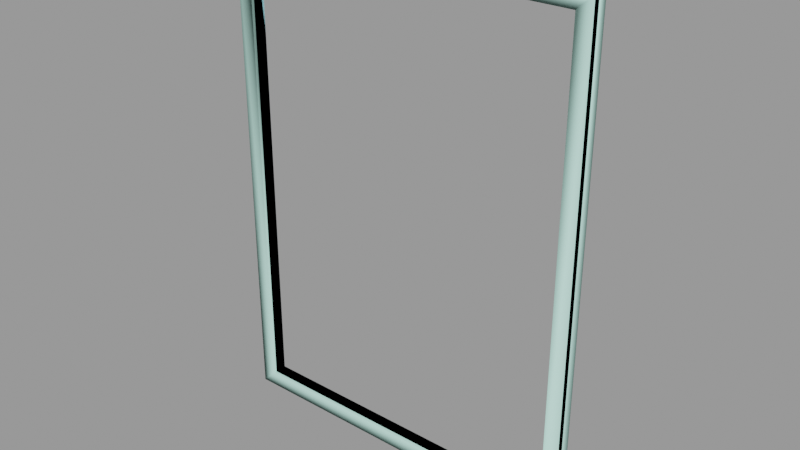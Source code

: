 # Source: window004b.blend  (saved by Blender 2.92.15; exported with 4.5.12 LTS)
import bpy
from mathutils import Matrix  # noqa: F401  (used for matrix-valued properties, if any)

bpy.ops.wm.read_factory_settings(use_empty=True)
scene = bpy.context.scene
scene.name = 'window004b.qc'

# ---- collections
col_window004b = bpy.data.collections.new('window004b'); scene.collection.children.link(col_window004b)

# ---- materials (node trees are filled in below, after node groups)
mat_window004 = bpy.data.materials.new('window004')
mat_window004.use_transparent_shadow = False
mat_window004.diffuse_color = (0.5932, 0.7122, 0.8786, 1.0)
mat_phy = bpy.data.materials.new('  phy')
mat_phy.use_transparent_shadow = False
mat_phy.diffuse_color = (0.5853, 0.9748, 0.8661, 1.0)

# ---- material node trees

# ---- meshes
me_window004b_reference = bpy.data.meshes.new('window004b_reference')
me_window004b_reference.from_pydata([(44.0, -4.5, 60.0), (0.0, -2.0, 60.0), (44.0, -2.0, 60.0), (0.0, -4.5, 60.0), (-44.0, -4.5, 60.0), (-44.0, -2.0, 60.0), (44.0, -4.5, -60.0), (44.0, -2.0, 0.0), (44.0, -2.0, -60.0), (44.0, -4.5, 0.0), (-44.0, -2.0, 0.0), (-44.0, -4.5, 0.0), (-44.0, -4.5, -60.0), (-44.0, -2.0, -60.0), (48.0, -6.0, 64.0), (44.0, -5.25, 0.0), (48.0, -6.0, 0.0), (48.0, -6.0, -64.0), (44.0, -5.25, -60.0), (0.0, -5.25, -60.0), (0.0, -6.0, -64.0), (-48.0, -6.0, -64.0), (-44.0, -5.25, -60.0), (-44.0, -5.25, 0.0), (-48.0, -6.0, 0.0), (-48.0, -6.0, 64.0), (-44.0, -5.25, 60.0), (0.0, -5.25, 60.0), (0.0, -6.0, 64.0), (44.0, -5.25, 60.0), (0.0, -4.5, -60.0), (-48.0, -4.5, -64.0), (0.0, -4.5, -64.0), (48.0, -4.5, -64.0), (0.0, -2.0, -60.0), (-48.0, -4.5, 64.0), (-48.0, -4.5, 0.0), (48.0, -4.5, 0.0), (48.0, -4.5, 64.0), (0.0, -4.5, 64.0)], [], [(0, 1, 2), (0, 3, 1), (4, 1, 3), (4, 5, 1), (6, 7, 8), (6, 9, 7), (0, 7, 9), (0, 2, 7), (4, 10, 5), (4, 11, 10), (12, 10, 11), (12, 13, 10), (14, 15, 16), (17, 16, 15), (17, 15, 18), (17, 18, 19), (17, 19, 20), (21, 20, 19), (21, 19, 22), (21, 22, 23), (21, 23, 24), (25, 24, 23), (25, 23, 26), (25, 26, 27), (25, 27, 28), (14, 28, 27), (14, 27, 29), (14, 29, 15), (0, 15, 29), (0, 9, 15), (6, 15, 9), (6, 18, 15), (6, 19, 18), (6, 30, 19), (12, 19, 30), (12, 22, 19), (31, 20, 21), (31, 32, 20), (33, 20, 32), (33, 17, 20), (12, 34, 13), (12, 30, 34), (6, 34, 30), (6, 8, 34), (12, 23, 22), (12, 11, 23), (4, 23, 11), (4, 26, 23), (35, 24, 25), (35, 36, 24), (31, 24, 36), (31, 21, 24), (33, 16, 17), (33, 37, 16), (38, 16, 37), (38, 14, 16), (4, 27, 26), (4, 3, 27), (0, 27, 3), (0, 29, 27), (38, 28, 14), (38, 39, 28), (35, 28, 39), (35, 25, 28)])
me_window004b_reference.polygons.foreach_set('use_smooth', [True] * 64)
_k = set([(0, 2), (0, 29), (4, 5), (4, 26), (6, 8), (6, 18), (12, 13), (12, 22), (14, 16), (14, 28), (14, 38), (15, 18), (15, 29), (16, 17), (16, 38), (17, 20), (17, 33), (18, 19), (19, 22), (20, 21), (20, 33), (21, 24), (21, 31), (22, 23), (23, 26), (24, 25), (24, 31), (25, 28), (25, 35), (26, 27), (27, 29), (28, 35)])
me_window004b_reference.attributes.new('sharp_edge', 'BOOLEAN', 'EDGE').data.foreach_set('value', [ (min(e.vertices), max(e.vertices)) in _k for e in me_window004b_reference.edges])
_uv = me_window004b_reference.uv_layers.new(name='UVMap')
_uv.uv.foreach_set('vector', [0.0733, 0.1682, 0.04985, 0.581, 0.04985, 0.1682, 0.0733, 0.1682, 0.0733, 0.581, 0.04985, 0.581, 0.0733, 0.9939, 0.04985, 0.581, 0.0733, 0.581, 0.0733, 0.9939, 0.04985, 0.9939, 0.04985, 0.581, 0.3153, 0.1682, 0.2981, 0.581, 0.2981, 0.1682, 0.3153, 0.1682, 0.3153, 0.581, 0.2981, 0.581, 0.3153, 0.9939, 0.2981, 0.581, 0.3153, 0.581, 0.3153, 0.9939, 0.2981, 0.9939, 0.2981, 0.581, 0.3386, 0.9939, 0.3194, 0.581, 0.3194, 0.9939, 0.3386, 0.9939, 0.3386, 0.581, 0.3194, 0.581, 0.3386, 0.1682, 0.3194, 0.581, 0.3386, 0.581, 0.3386, 0.1682, 0.3194, 0.1682, 0.3194, 0.581, 0.989, 0.9939, 0.9632, 0.581, 0.989, 0.581, 0.989, 0.1682, 0.989, 0.581, 0.9632, 0.581, 0.989, 0.1682, 0.9632, 0.581, 0.9632, 0.194, 0.989, 0.1682, 0.9632, 0.194, 0.6794, 0.194, 0.989, 0.1682, 0.6794, 0.194, 0.6794, 0.1682, 0.3698, 0.1682, 0.6794, 0.1682, 0.6794, 0.194, 0.3698, 0.1682, 0.6794, 0.194, 0.3956, 0.194, 0.3698, 0.1682, 0.3956, 0.194, 0.3956, 0.581, 0.3698, 0.1682, 0.3956, 0.581, 0.3698, 0.581, 0.3698, 0.9939, 0.3698, 0.581, 0.3956, 0.581, 0.3698, 0.9939, 0.3956, 0.581, 0.3956, 0.9681, 0.3698, 0.9939, 0.3956, 0.9681, 0.6794, 0.9681, 0.3698, 0.9939, 0.6794, 0.9681, 0.6794, 0.9939, 0.989, 0.9939, 0.6794, 0.9939, 0.6794, 0.9681, 0.989, 0.9939, 0.6794, 0.9681, 0.9632, 0.9681, 0.989, 0.9939, 0.9632, 0.9681, 0.9632, 0.581, 0.9632, 0.9681, 0.9632, 0.581, 0.9632, 0.9681, 0.9632, 0.9681, 0.9632, 0.581, 0.9632, 0.581, 0.9632, 0.194, 0.9632, 0.581, 0.9632, 0.581, 0.9632, 0.194, 0.9632, 0.194, 0.9632, 0.581, 0.9632, 0.194, 0.6794, 0.194, 0.9632, 0.194, 0.9632, 0.194, 0.6794, 0.194, 0.6794, 0.194, 0.3956, 0.194, 0.6794, 0.194, 0.6794, 0.194, 0.3956, 0.194, 0.3956, 0.194, 0.6794, 0.194, 0.07737, 0.9939, 0.09027, 0.581, 0.09027, 0.9939, 0.07737, 0.9939, 0.07737, 0.581, 0.09027, 0.581, 0.07737, 0.1682, 0.09027, 0.581, 0.07737, 0.581, 0.07737, 0.1682, 0.09027, 0.1682, 0.09027, 0.581, 0.0221, 0.9939, 0.04556, 0.581, 0.04556, 0.9939, 0.0221, 0.9939, 0.0221, 0.581, 0.04556, 0.581, 0.0221, 0.1682, 0.04556, 0.581, 0.0221, 0.581, 0.0221, 0.1682, 0.04556, 0.1682, 0.04556, 0.581, 0.3956, 0.194, 0.3956, 0.581, 0.3956, 0.194, 0.3956, 0.194, 0.3956, 0.581, 0.3956, 0.581, 0.3956, 0.9681, 0.3956, 0.581, 0.3956, 0.581, 0.3956, 0.9681, 0.3956, 0.9681, 0.3956, 0.581, 0.3436, 0.9939, 0.3533, 0.581, 0.3533, 0.9939, 0.3436, 0.9939, 0.3436, 0.581, 0.3533, 0.581, 0.3436, 0.1682, 0.3533, 0.581, 0.3436, 0.581, 0.3436, 0.1682, 0.3533, 0.1682, 0.3533, 0.581, 0.3664, 0.1682, 0.3567, 0.581, 0.3567, 0.1682, 0.3664, 0.1682, 0.3664, 0.581, 0.3567, 0.581, 0.3664, 0.9939, 0.3567, 0.581, 0.3664, 0.581, 0.3664, 0.9939, 0.3567, 0.9939, 0.3567, 0.581, 0.3956, 0.9681, 0.6794, 0.9681, 0.3956, 0.9681, 0.3956, 0.9681, 0.6794, 0.9681, 0.6794, 0.9681, 0.9632, 0.9681, 0.6794, 0.9681, 0.6794, 0.9681, 0.9632, 0.9681, 0.9632, 0.9681, 0.6794, 0.9681, 0.1081, 0.1682, 0.09518, 0.581, 0.09518, 0.1682, 0.1081, 0.1682, 0.1081, 0.581, 0.09518, 0.581, 0.1081, 0.9939, 0.09518, 0.581, 0.1081, 0.581, 0.1081, 0.9939, 0.09518, 0.9939, 0.09518, 0.581])
me_window004b_reference.materials.append(mat_window004)
me_window004b_reference.use_remesh_fix_poles = True
me_window004b_reference.use_remesh_preserve_attributes = False
me_window004b_reference.use_mirror_vertex_groups = False
me_window004b_reference.update()
me_window004b_reference.normals_split_custom_set([tuple(v) for v in zip(*[iter([-5.349e-08, 0.0, -1.0, 3.132e-10, 0.0, -1.0, -1.214e-07, 0.0, -1.0, -5.349e-08, 0.0, -1.0, -9.047e-15, 0.0, -1.0, 3.132e-10, 0.0, -1.0, 6.184e-08, 0.0, -1.0, 3.132e-10, 0.0, -1.0, -9.047e-15, 0.0, -1.0, 6.184e-08, 0.0, -1.0, 1.387e-07, 0.0, -1.0, 3.132e-10, 0.0, -1.0, -1.0, 0.0, 0.0, -1.0, 0.0, 0.0, -1.0, 0.0, 0.0, -1.0, 0.0, 0.0, -1.0, 0.0, 0.0, -1.0, 0.0, 0.0, -1.0, 0.0, 0.0, -1.0, 0.0, 0.0, -1.0, 0.0, 0.0, -1.0, 0.0, 0.0, -1.0, 0.0, 0.0, -1.0, 0.0, 0.0, 1.0, 0.0, 0.0, 1.0, 0.0, 0.0, 1.0, 0.0, 0.0, 1.0, 0.0, 0.0, 1.0, 0.0, 0.0, 1.0, 0.0, 0.0, 1.0, 0.0, 0.0, 1.0, 0.0, 0.0, 1.0, 0.0, 0.0, 1.0, 0.0, 0.0, 1.0, 0.0, 0.0, 1.0, 0.0, 0.0, -0.09294, -0.9913, -0.09294, -0.1843, -0.9829, -4.406e-08, -0.1843, -0.9829, -4.394e-08, -0.09294, -0.9913, 0.09294, -0.1843, -0.9829, -4.394e-08, -0.1843, -0.9829, -4.406e-08, -0.09294, -0.9913, 0.09294, -0.1843, -0.9829, -4.406e-08, -0.09294, -0.9913, 0.09294, -0.09294, -0.9913, 0.09294, -0.09294, -0.9913, 0.09294, 3.925e-08, -0.9829, 0.1843, -0.09294, -0.9913, 0.09294, 3.925e-08, -0.9829, 0.1843, 3.906e-08, -0.9829, 0.1843, 0.09294, -0.9913, 0.09294, 3.906e-08, -0.9829, 0.1843, 3.925e-08, -0.9829, 0.1843, 0.09294, -0.9913, 0.09294, 3.925e-08, -0.9829, 0.1843, 0.09294, -0.9913, 0.09294, 0.09294, -0.9913, 0.09294, 0.09294, -0.9913, 0.09294, 0.1843, -0.9829, -4.406e-08, 0.09294, -0.9913, 0.09294, 0.1843, -0.9829, -4.406e-08, 0.1843, -0.9829, -4.394e-08, 0.09294, -0.9913, -0.09294, 0.1843, -0.9829, -4.394e-08, 0.1843, -0.9829, -4.406e-08, 0.09294, -0.9913, -0.09294, 0.1843, -0.9829, -4.406e-08, 0.09294, -0.9913, -0.09294, 0.09294, -0.9913, -0.09294, 0.09294, -0.9913, -0.09294, 3.925e-08, -0.9829, -0.1843, 0.09294, -0.9913, -0.09294, 3.925e-08, -0.9829, -0.1843, 3.906e-08, -0.9829, -0.1843, -0.09294, -0.9913, -0.09294, 3.906e-08, -0.9829, -0.1843, 3.925e-08, -0.9829, -0.1843, -0.09294, -0.9913, -0.09294, 3.925e-08, -0.9829, -0.1843, -0.09294, -0.9913, -0.09294, -0.09294, -0.9913, -0.09294, -0.09294, -0.9913, -0.09294, -0.1843, -0.9829, -4.406e-08, -1.0, 0.0, 0.0, -1.0, 0.0, 0.0, -1.0, 0.0, 0.0, -1.0, 0.0, 0.0, -1.0, 0.0, 0.0, -1.0, 0.0, 0.0, -1.0, 0.0, 0.0, -1.0, 0.0, 0.0, -1.0, 0.0, 0.0, -1.0, 0.0, 0.0, -1.0, 0.0, 0.0, -1.0, 0.0, 0.0, 1.379e-07, 0.0, 1.0, 0.0, 0.0, 1.0, 0.0, 0.0, 1.0, 1.379e-07, 0.0, 1.0, 0.0, 0.0, 1.0, 0.0, 0.0, 1.0, 4.178e-09, 0.0, 1.0, 0.0, 0.0, 1.0, 0.0, 0.0, 1.0, 4.178e-09, 0.0, 1.0, 0.0, 0.0, 1.0, 0.0, 0.0, 1.0, 0.0, 0.0, -1.0, 0.0, 0.0, -1.0, 0.0, 0.0, -1.0, 0.0, 0.0, -1.0, 0.0, 0.0, -1.0, 0.0, 0.0, -1.0, 0.0, 0.0, -1.0, 0.0, 0.0, -1.0, 0.0, 0.0, -1.0, 0.0, 0.0, -1.0, 0.0, 0.0, -1.0, 0.0, 0.0, -1.0, 4.178e-09, 0.0, 1.0, 5.324e-09, 0.0, 1.0, 8.67e-09, 0.0, 1.0, 4.178e-09, 0.0, 1.0, 0.0, 0.0, 1.0, 5.324e-09, 0.0, 1.0, 1.379e-07, 0.0, 1.0, 5.324e-09, 0.0, 1.0, 0.0, 0.0, 1.0, 1.379e-07, 0.0, 1.0, 2.861e-07, 0.0, 1.0, 5.324e-09, 0.0, 1.0, 1.0, 0.0, 0.0, 1.0, 0.0, 0.0, 1.0, 0.0, 0.0, 1.0, 0.0, 0.0, 1.0, 0.0, 0.0, 1.0, 0.0, 0.0, 1.0, 0.0, 0.0, 1.0, 0.0, 0.0, 1.0, 0.0, 0.0, 1.0, 0.0, 0.0, 1.0, 0.0, 0.0, 1.0, 0.0, 0.0, -1.0, 0.0, 0.0, -1.0, 0.0, 0.0, -1.0, 0.0, 0.0, -1.0, 0.0, 0.0, -1.0, 0.0, 0.0, -1.0, 0.0, 0.0, -1.0, 0.0, 0.0, -1.0, 0.0, 0.0, -1.0, 0.0, 0.0, -1.0, 0.0, 0.0, -1.0, 0.0, 0.0, -1.0, 0.0, 0.0, 1.0, 0.0, 0.0, 1.0, 0.0, 0.0, 1.0, 0.0, 0.0, 1.0, 0.0, 0.0, 1.0, 0.0, 0.0, 1.0, 0.0, 0.0, 1.0, 0.0, 0.0, 1.0, 0.0, 0.0, 1.0, 0.0, 0.0, 1.0, 0.0, 0.0, 1.0, 0.0, 0.0, 1.0, 0.0, 0.0, 6.184e-08, 0.0, -1.0, 0.0, 0.0, -1.0, 0.0, 0.0, -1.0, 6.184e-08, 0.0, -1.0, -9.047e-15, 0.0, -1.0, 0.0, 0.0, -1.0, -5.349e-08, 0.0, -1.0, 0.0, 0.0, -1.0, -9.047e-15, 0.0, -1.0, -5.349e-08, 0.0, -1.0, 0.0, 0.0, -1.0, 0.0, 0.0, -1.0, 0.0, 0.0, 1.0, 0.0, 0.0, 1.0, 0.0, 0.0, 1.0, 0.0, 0.0, 1.0, 0.0, 0.0, 1.0, 0.0, 0.0, 1.0, 0.0, 0.0, 1.0, 0.0, 0.0, 1.0, 0.0, 0.0, 1.0, 0.0, 0.0, 1.0, 0.0, 0.0, 1.0, 0.0, 0.0, 1.0])] * 3)])
me_window004b_physics = bpy.data.meshes.new('window004b_physics')
me_window004b_physics.from_pydata([(44.0, -6.0, 60.0), (48.0, -6.0, 64.0), (44.0, -2.0, 60.0), (48.0, -2.0, 64.0), (44.0, -6.0, -60.0), (44.0, -2.0, -60.0), (48.0, -2.0, -64.0), (48.0, -6.0, -64.0), (-44.0, -6.0, -60.0), (-48.0, -6.0, -64.0), (-44.0, -2.0, -60.0), (-48.0, -2.0, -64.0), (-44.0, -6.0, 60.0), (-44.0, -2.0, 60.0), (-48.0, -6.0, 64.0), (-48.0, -2.0, 64.0), (44.0, -6.0, 60.0), (44.0, -2.0, 60.0), (48.0, -6.0, 64.0), (-48.0, -6.0, 64.0), (-48.0, -2.0, 64.0), (48.0, -2.0, -64.0), (48.0, -6.0, -64.0), (-48.0, -2.0, -64.0)], [], [(0, 1, 2), (1, 3, 2), (0, 2, 4), (4, 2, 5), (5, 2, 6), (6, 2, 3), (4, 1, 0), (4, 7, 1), (4, 5, 7), (7, 5, 6), (1, 6, 3), (1, 7, 6), (8, 9, 10), (10, 9, 11), (10, 12, 8), (10, 13, 12), (12, 14, 8), (14, 9, 8), (10, 11, 13), (13, 11, 15), (13, 14, 12), (13, 15, 14), (11, 9, 15), (15, 9, 14), (16, 17, 18), (18, 17, 3), (16, 12, 13), (16, 13, 17), (16, 19, 12), (16, 18, 19), (13, 20, 17), (17, 20, 3), (20, 13, 12), (3, 20, 18), (20, 19, 18), (20, 12, 19), (21, 5, 22), (5, 4, 22), (5, 10, 4), (10, 8, 4), (5, 21, 10), (10, 21, 23), (10, 23, 8), (23, 9, 8), (4, 9, 22), (8, 9, 4), (9, 23, 21), (22, 9, 21)])
me_window004b_physics.polygons.foreach_set('use_smooth', [True] * 48)
_uv = me_window004b_physics.uv_layers.new(name='UVMap')
_uv.uv.foreach_set('vector', [0.0, 0.0, 0.0, 0.0, 0.0, 0.0, 0.0, 0.0, 0.0, 0.0, 0.0, 0.0, 0.0, 0.0, 0.0, 0.0, 0.0, 0.0, 0.0, 0.0, 0.0, 0.0, 0.0, 0.0, 0.0, 0.0, 0.0, 0.0, 0.0, 0.0, 0.0, 0.0, 0.0, 0.0, 0.0, 0.0, 0.0, 0.0, 0.0, 0.0, 0.0, 0.0, 0.0, 0.0, 0.0, 0.0, 0.0, 0.0, 0.0, 0.0, 0.0, 0.0, 0.0, 0.0, 0.0, 0.0, 0.0, 0.0, 0.0, 0.0, 0.0, 0.0, 0.0, 0.0, 0.0, 0.0, 0.0, 0.0, 0.0, 0.0, 0.0, 0.0, 0.0, 0.0, 0.0, 0.0, 0.0, 0.0, 0.0, 0.0, 0.0, 0.0, 0.0, 0.0, 0.0, 0.0, 0.0, 0.0, 0.0, 0.0, 0.0, 0.0, 0.0, 0.0, 0.0, 0.0, 0.0, 0.0, 0.0, 0.0, 0.0, 0.0, 0.0, 0.0, 0.0, 0.0, 0.0, 0.0, 0.0, 0.0, 0.0, 0.0, 0.0, 0.0, 0.0, 0.0, 0.0, 0.0, 0.0, 0.0, 0.0, 0.0, 0.0, 0.0, 0.0, 0.0, 0.0, 0.0, 0.0, 0.0, 0.0, 0.0, 0.0, 0.0, 0.0, 0.0, 0.0, 0.0, 0.0, 0.0, 0.0, 0.0, 0.0, 0.0, 0.0, 0.0, 0.0, 0.0, 0.0, 0.0, 0.0, 0.0, 0.0, 0.0, 0.0, 0.0, 0.0, 0.0, 0.0, 0.0, 0.0, 0.0, 0.0, 0.0, 0.0, 0.0, 0.0, 0.0, 0.0, 0.0, 0.0, 0.0, 0.0, 0.0, 0.0, 0.0, 0.0, 0.0, 0.0, 0.0, 0.0, 0.0, 0.0, 0.0, 0.0, 0.0, 0.0, 0.0, 0.0, 0.0, 0.0, 0.0, 0.0, 0.0, 0.0, 0.0, 0.0, 0.0, 0.0, 0.0, 0.0, 0.0, 0.0, 0.0, 0.0, 0.0, 0.0, 0.0, 0.0, 0.0, 0.0, 0.0, 0.0, 0.0, 0.0, 0.0, 0.0, 0.0, 0.0, 0.0, 0.0, 0.0, 0.0, 0.0, 0.0, 0.0, 0.0, 0.0, 0.0, 0.0, 0.0, 0.0, 0.0, 0.0, 0.0, 0.0, 0.0, 0.0, 0.0, 0.0, 0.0, 0.0, 0.0, 0.0, 0.0, 0.0, 0.0, 0.0, 0.0, 0.0, 0.0, 0.0, 0.0, 0.0, 0.0, 0.0, 0.0, 0.0, 0.0, 0.0, 0.0, 0.0, 0.0, 0.0, 0.0, 0.0, 0.0, 0.0, 0.0, 0.0, 0.0, 0.0, 0.0, 0.0, 0.0, 0.0, 0.0, 0.0, 0.0, 0.0, 0.0, 0.0, 0.0, 0.0, 0.0, 0.0, 0.0, 0.0])
me_window004b_physics.materials.append(mat_phy)
me_window004b_physics.use_remesh_fix_poles = True
me_window004b_physics.use_remesh_preserve_attributes = False
me_window004b_physics.use_mirror_vertex_groups = False
me_window004b_physics.update()
me_window004b_physics.normals_split_custom_set([tuple(v) for v in zip(*[iter([0.6953, -0.02313, -0.7184, 0.7069, -0.02276, 0.707, -0.7069, -0.0228, -0.7069, 0.7069, -0.02276, 0.707, -0.7181, -0.02236, 0.6956, -0.7069, -0.0228, -0.7069, 0.6953, -0.02313, -0.7184, -0.7069, -0.0228, -0.7069, 0.7128, 0.01143, -0.7012, 0.7128, 0.01143, -0.7012, -0.7069, -0.0228, -0.7069, -0.6832, 0.04552, -0.7288, -0.6832, 0.04552, -0.7288, -0.7069, -0.0228, -0.7069, -0.7014, 0.01134, 0.7127, -0.7014, 0.01134, 0.7127, -0.7069, -0.0228, -0.7069, -0.7181, -0.02236, 0.6956, 0.7128, 0.01143, -0.7012, 0.7069, -0.02276, 0.707, 0.6953, -0.02313, -0.7184, 0.7128, 0.01143, -0.7012, 0.7288, 0.04553, 0.6832, 0.7069, -0.02276, 0.707, 0.7128, 0.01143, -0.7012, -0.6832, 0.04552, -0.7288, 0.7288, 0.04553, 0.6832, 0.7288, 0.04553, 0.6832, -0.6832, 0.04552, -0.7288, -0.7014, 0.01134, 0.7127, 0.7069, -0.02276, 0.707, -0.7014, 0.01134, 0.7127, -0.7181, -0.02236, 0.6956, 0.7069, -0.02276, 0.707, 0.7288, 0.04553, 0.6832, -0.7014, 0.01134, 0.7127, 0.8943, 0.01437, 0.4472, 0.4584, 0.02867, -0.8883, -0.4354, 0.029, 0.8998, -0.4354, 0.029, 0.8998, 0.4584, 0.02867, -0.8883, -0.8943, 0.01444, -0.4472, -0.4354, 0.029, 0.8998, 0.4413, -0.01466, 0.8972, 0.8943, 0.01441, 0.4472, -0.4354, 0.029, 0.8998, -0.8882, -0.02864, 0.4585, 0.4413, -0.01466, 0.8972, 0.4413, -0.01466, 0.8972, 0.8998, -0.02894, -0.4353, 0.8943, 0.01441, 0.4472, 0.8998, -0.02894, -0.4353, 0.4584, 0.02867, -0.8883, 0.8943, 0.01441, 0.4472, -0.4354, 0.029, 0.8998, -0.8943, 0.01444, -0.4472, -0.8882, -0.02864, 0.4585, -0.8882, -0.02864, 0.4585, -0.8943, 0.01444, -0.4472, -0.4528, -0.01413, -0.8915, -0.8882, -0.02864, 0.4585, 0.8998, -0.02894, -0.4353, 0.4413, -0.01466, 0.8972, -0.8882, -0.02864, 0.4585, -0.4528, -0.01413, -0.8915, 0.8998, -0.02894, -0.4353, -0.8943, 0.01444, -0.4472, 0.4584, 0.02867, -0.8883, -0.4528, -0.01413, -0.8915, -0.4528, -0.01413, -0.8915, 0.4584, 0.02867, -0.8883, 0.8998, -0.02894, -0.4353, 0.7147, 0.6992, 0.01552, -0.8859, 0.4623, 0.03859, 0.4622, -0.8859, 0.03848, 0.4622, -0.8859, 0.03848, -0.8859, 0.4623, 0.03859, -0.7216, -0.6916, 0.0301, 0.7147, 0.6992, 0.01552, 0.6744, 0.7358, -0.06136, -0.4391, 0.8982, -0.01995, 0.7147, 0.6992, 0.01552, -0.4391, 0.8982, -0.01995, -0.8859, 0.4623, 0.03859, 0.7147, 0.6992, 0.01552, 0.8943, -0.4471, -0.01944, 0.6744, 0.7358, -0.06136, 0.7147, 0.6992, 0.01552, 0.4622, -0.8859, 0.03848, 0.8943, -0.4471, -0.01944, -0.4391, 0.8982, -0.01995, -0.7068, -0.7068, -0.03062, -0.8859, 0.4623, 0.03859, -0.8859, 0.4623, 0.03859, -0.7068, -0.7068, -0.03062, -0.7216, -0.6916, 0.0301, -0.7068, -0.7068, -0.03062, -0.4391, 0.8982, -0.01995, 0.6744, 0.7358, -0.06136, -0.7216, -0.6916, 0.0301, -0.7068, -0.7068, -0.03062, 0.4622, -0.8859, 0.03848, -0.7068, -0.7068, -0.03062, 0.8943, -0.4471, -0.01944, 0.4622, -0.8859, 0.03848, -0.7068, -0.7068, -0.03062, 0.6744, 0.7358, -0.06136, 0.8943, -0.4471, -0.01944, -0.6994, 0.7146, 0.01522, -0.6744, -0.7358, 0.06136, 0.7358, 0.6744, 0.0614, -0.6744, -0.7358, 0.06136, 0.7148, -0.6992, 0.01558, 0.7358, 0.6744, 0.0614, -0.6744, -0.7358, 0.06136, -0.7147, -0.6992, -0.01552, 0.7148, -0.6992, 0.01558, -0.7147, -0.6992, -0.01552, 0.6745, -0.7357, -0.06128, 0.7148, -0.6992, 0.01558, -0.6744, -0.7358, 0.06136, -0.6994, 0.7146, 0.01522, -0.7147, -0.6992, -0.01552, -0.7147, -0.6992, -0.01552, -0.6994, 0.7146, 0.01522, -0.7358, 0.6745, -0.06128, -0.7147, -0.6992, -0.01552, -0.7358, 0.6745, -0.06128, 0.6745, -0.7357, -0.06135, -0.7358, 0.6745, -0.06128, 0.6993, 0.7146, -0.01527, 0.6745, -0.7357, -0.06135, 0.7148, -0.6992, 0.01558, 0.6993, 0.7146, -0.01527, 0.7358, 0.6744, 0.0614, 0.6745, -0.7357, -0.06128, 0.6993, 0.7146, -0.01527, 0.7148, -0.6992, 0.01558, 0.6993, 0.7146, -0.01527, -0.7358, 0.6745, -0.06128, -0.6994, 0.7146, 0.01522, 0.7358, 0.6744, 0.0614, 0.6993, 0.7146, -0.01527, -0.6994, 0.7146, 0.01522])] * 3)])
arm_window004b_qc_skeleton = bpy.data.armatures.new('window004b.qc_skeleton')  # bones are not reproduced

# ---- objects
ob_window004b_qc_skeleton = bpy.data.objects.new('window004b.qc_skeleton', arm_window004b_qc_skeleton)
ob_window004b_reference = bpy.data.objects.new('window004b_reference', me_window004b_reference)
ob_window004b_physics = bpy.data.objects.new('window004b_physics', me_window004b_physics)

# ---- transforms, parenting, visibility, modifiers, constraints
ob_window004b_qc_skeleton.location = (0.0, 0.0, 0.0)
ob_window004b_qc_skeleton.show_in_front = True
ob_window004b_qc_skeleton.lineart.crease_threshold = 0.0
ob_window004b_reference.parent = ob_window004b_qc_skeleton
ob_window004b_reference.location = (0.0, 0.0, 0.0)
ob_window004b_reference.lineart.crease_threshold = 0.0
_vg = ob_window004b_reference.vertex_groups.new(name='static_prop')
_vg.add([0, 1, 2, 3, 4, 5, 6, 7, 8, 9, 10, 11, 12, 13, 14, 15, 16, 17, 18, 19, 20, 21, 22, 23, 24, 25, 26, 27, 28, 29, 30, 31, 32, 33, 34, 35, 36, 37, 38, 39], 1.0, 'REPLACE')
_m = ob_window004b_reference.modifiers.new('Armature', 'ARMATURE')
_m.object = ob_window004b_qc_skeleton
ob_window004b_physics.parent = ob_window004b_qc_skeleton
ob_window004b_physics.location = (0.0, 0.0, 0.0)
ob_window004b_physics.display_type = 'SOLID'
ob_window004b_physics.show_wire = True
ob_window004b_physics.lineart.crease_threshold = 0.0
_vg = ob_window004b_physics.vertex_groups.new(name='static_prop')
_vg.add([0, 1, 2, 3, 4, 5, 6, 7, 8, 9, 10, 11, 12, 13, 14, 15, 16, 17, 18, 19, 20, 21, 22, 23], 1.0, 'REPLACE')
_m = ob_window004b_physics.modifiers.new('Armature', 'ARMATURE')
_m.object = ob_window004b_qc_skeleton

# ---- collection membership
scene.collection.objects.link(ob_window004b_qc_skeleton)
scene.collection.objects.link(ob_window004b_reference)
scene.collection.objects.link(ob_window004b_physics)
col_window004b.objects.link(ob_window004b_qc_skeleton)
col_window004b.objects.link(ob_window004b_reference)
col_window004b.objects.link(ob_window004b_physics)

# ---- scene / render settings (as saved in the file)
scene.frame_start = 1; scene.frame_end = 250; scene.frame_set(0)
scene.render.engine = 'BLENDER_EEVEE_NEXT'
scene.cycles.use_denoising = False
scene.cycles.samples = 128
scene.cycles.sampling_pattern = 'TABULATED_SOBOL'
scene.cycles.use_adaptive_sampling = False
scene.cycles.use_light_tree = False
scene.view_settings.view_transform = 'Filmic'
bpy.context.view_layer.update()

# ---- added for rendering (the .blend has no active camera and no usable light): camera, sun + grey world if the file has none
cam_auto = bpy.data.cameras.new('AutoCamera')
cam_auto.lens = 50.0
cam_auto.sensor_width = 36.0
cam_auto.clip_end = 2598.83
ob_auto_camera = bpy.data.objects.new('AutoCamera', cam_auto)
scene.collection.objects.link(ob_auto_camera)
ob_auto_camera.location = (148.082, -181.699, 118.466)
ob_auto_camera.rotation_euler = (1.09748, -7.21219e-08, 0.694738)
scene.camera = ob_auto_camera
light_auto_sun = bpy.data.lights.new('AutoSun', 'SUN')
light_auto_sun.energy = 3.0
light_auto_sun.angle = 0.0523599
ob_auto_sun = bpy.data.objects.new('AutoSun', light_auto_sun)
scene.collection.objects.link(ob_auto_sun)
ob_auto_sun.rotation_euler = (0.872665, 0.174533, 0.523599)
if scene.world is None:
    world_auto = bpy.data.worlds.new('AutoWorld')
    world_auto.color = (0.3, 0.3, 0.3)
    scene.world = world_auto
bpy.context.view_layer.update()
